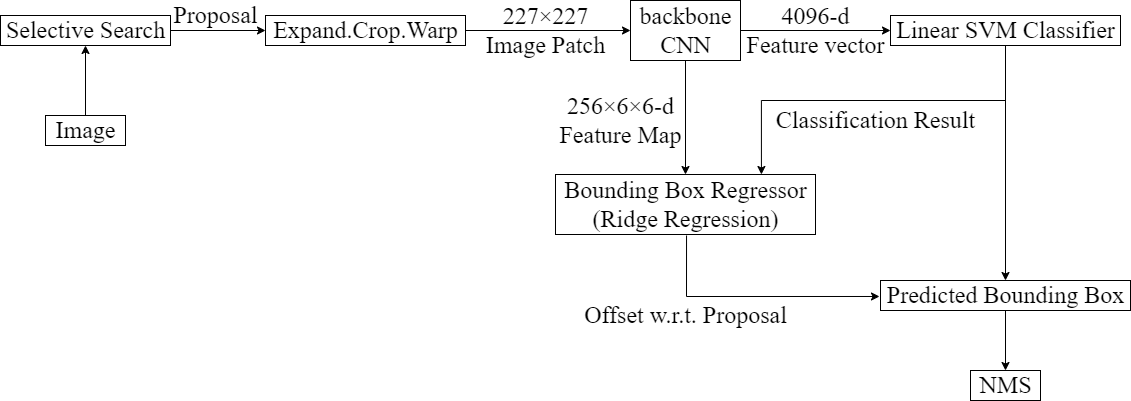

The diagram above was exported from draw.io. Its source (the exported page's mxGraphModel, read from the mxfile embedded in the PNG):
<mxGraphModel dx="1102" dy="874" grid="1" gridSize="10" guides="1" tooltips="1" connect="1" arrows="1" fold="1" page="1" pageScale="1" pageWidth="1169" pageHeight="827" math="0" shadow="0">
  <root>
    <mxCell id="0" />
    <mxCell id="1" parent="0" />
    <mxCell id="dqKLh20y2hJeS3vKVzkE-3" style="edgeStyle=orthogonalEdgeStyle;rounded=0;orthogonalLoop=1;jettySize=auto;html=1;fontFamily=Times New Roman;fontSize=24;" parent="1" source="dqKLh20y2hJeS3vKVzkE-1" target="dqKLh20y2hJeS3vKVzkE-2" edge="1">
      <mxGeometry relative="1" as="geometry" />
    </mxCell>
    <mxCell id="dqKLh20y2hJeS3vKVzkE-1" value="Image" style="text;html=1;align=center;verticalAlign=middle;resizable=0;points=[];autosize=1;strokeColor=default;fillColor=none;fontFamily=Times New Roman;fontSize=24;" parent="1" vertex="1">
      <mxGeometry x="65" y="325" width="80" height="30" as="geometry" />
    </mxCell>
    <mxCell id="dqKLh20y2hJeS3vKVzkE-5" style="edgeStyle=orthogonalEdgeStyle;rounded=0;orthogonalLoop=1;jettySize=auto;html=1;fontFamily=Times New Roman;fontSize=24;" parent="1" source="dqKLh20y2hJeS3vKVzkE-2" target="dqKLh20y2hJeS3vKVzkE-4" edge="1">
      <mxGeometry relative="1" as="geometry" />
    </mxCell>
    <mxCell id="dqKLh20y2hJeS3vKVzkE-2" value="Selective Search" style="text;html=1;align=center;verticalAlign=middle;resizable=0;points=[];autosize=1;strokeColor=default;fillColor=none;fontSize=24;fontFamily=Times New Roman;" parent="1" vertex="1">
      <mxGeometry x="20" y="225" width="170" height="30" as="geometry" />
    </mxCell>
    <mxCell id="dqKLh20y2hJeS3vKVzkE-8" style="edgeStyle=orthogonalEdgeStyle;rounded=0;orthogonalLoop=1;jettySize=auto;html=1;fontFamily=Times New Roman;fontSize=24;" parent="1" source="dqKLh20y2hJeS3vKVzkE-4" target="dqKLh20y2hJeS3vKVzkE-7" edge="1">
      <mxGeometry relative="1" as="geometry" />
    </mxCell>
    <mxCell id="dqKLh20y2hJeS3vKVzkE-4" value="Expand.Crop.Warp" style="text;html=1;align=center;verticalAlign=middle;resizable=0;points=[];autosize=1;strokeColor=default;fillColor=none;fontSize=24;fontFamily=Times New Roman;" parent="1" vertex="1">
      <mxGeometry x="285" y="225" width="200" height="30" as="geometry" />
    </mxCell>
    <mxCell id="dqKLh20y2hJeS3vKVzkE-6" value="Proposal" style="text;html=1;align=center;verticalAlign=middle;resizable=0;points=[];autosize=1;strokeColor=none;fillColor=none;fontSize=24;fontFamily=Times New Roman;" parent="1" vertex="1">
      <mxGeometry x="185" y="210" width="100" height="30" as="geometry" />
    </mxCell>
    <mxCell id="dqKLh20y2hJeS3vKVzkE-10" style="edgeStyle=orthogonalEdgeStyle;rounded=0;orthogonalLoop=1;jettySize=auto;html=1;fontFamily=Times New Roman;fontSize=24;" parent="1" source="dqKLh20y2hJeS3vKVzkE-7" target="dqKLh20y2hJeS3vKVzkE-9" edge="1">
      <mxGeometry relative="1" as="geometry" />
    </mxCell>
    <mxCell id="dqKLh20y2hJeS3vKVzkE-14" style="edgeStyle=orthogonalEdgeStyle;rounded=0;orthogonalLoop=1;jettySize=auto;html=1;fontFamily=Times New Roman;fontSize=24;" parent="1" source="dqKLh20y2hJeS3vKVzkE-7" target="dqKLh20y2hJeS3vKVzkE-11" edge="1">
      <mxGeometry relative="1" as="geometry" />
    </mxCell>
    <mxCell id="dqKLh20y2hJeS3vKVzkE-7" value="backbone&lt;br&gt;CNN" style="text;html=1;align=center;verticalAlign=middle;resizable=0;points=[];autosize=1;strokeColor=default;fillColor=none;fontSize=24;fontFamily=Times New Roman;" parent="1" vertex="1">
      <mxGeometry x="650" y="210" width="110" height="60" as="geometry" />
    </mxCell>
    <mxCell id="dqKLh20y2hJeS3vKVzkE-16" style="edgeStyle=orthogonalEdgeStyle;rounded=0;orthogonalLoop=1;jettySize=auto;html=1;fontFamily=Times New Roman;fontSize=24;entryX=0.792;entryY=0;entryDx=0;entryDy=0;entryPerimeter=0;" parent="1" source="dqKLh20y2hJeS3vKVzkE-9" target="dqKLh20y2hJeS3vKVzkE-11" edge="1">
      <mxGeometry relative="1" as="geometry">
        <mxPoint x="890" y="410" as="targetPoint" />
        <Array as="points">
          <mxPoint x="1025" y="310" />
          <mxPoint x="781" y="310" />
        </Array>
      </mxGeometry>
    </mxCell>
    <mxCell id="dqKLh20y2hJeS3vKVzkE-24" style="edgeStyle=orthogonalEdgeStyle;rounded=0;orthogonalLoop=1;jettySize=auto;html=1;fontFamily=Times New Roman;fontSize=24;" parent="1" source="dqKLh20y2hJeS3vKVzkE-9" target="dqKLh20y2hJeS3vKVzkE-19" edge="1">
      <mxGeometry relative="1" as="geometry" />
    </mxCell>
    <mxCell id="dqKLh20y2hJeS3vKVzkE-9" value="Linear SVM Classifier" style="text;html=1;align=center;verticalAlign=middle;resizable=0;points=[];autosize=1;strokeColor=default;fillColor=none;fontSize=24;fontFamily=Times New Roman;" parent="1" vertex="1">
      <mxGeometry x="910" y="225" width="230" height="30" as="geometry" />
    </mxCell>
    <mxCell id="dqKLh20y2hJeS3vKVzkE-25" style="edgeStyle=orthogonalEdgeStyle;rounded=0;orthogonalLoop=1;jettySize=auto;html=1;entryX=-0.004;entryY=0.533;entryDx=0;entryDy=0;entryPerimeter=0;fontFamily=Times New Roman;fontSize=24;exitX=0.504;exitY=1.017;exitDx=0;exitDy=0;exitPerimeter=0;" parent="1" source="dqKLh20y2hJeS3vKVzkE-11" target="dqKLh20y2hJeS3vKVzkE-19" edge="1">
      <mxGeometry relative="1" as="geometry" />
    </mxCell>
    <mxCell id="dqKLh20y2hJeS3vKVzkE-11" value="Bounding Box Regressor&lt;br&gt;(Ridge Regression)" style="text;html=1;align=center;verticalAlign=middle;resizable=0;points=[];autosize=1;strokeColor=default;fillColor=none;fontSize=24;fontFamily=Times New Roman;" parent="1" vertex="1">
      <mxGeometry x="575" y="384" width="260" height="60" as="geometry" />
    </mxCell>
    <mxCell id="dqKLh20y2hJeS3vKVzkE-12" value="227×227&lt;br&gt;Image Patch" style="text;html=1;align=center;verticalAlign=middle;resizable=0;points=[];autosize=1;strokeColor=none;fillColor=none;fontSize=24;fontFamily=Times New Roman;" parent="1" vertex="1">
      <mxGeometry x="500" y="210" width="130" height="60" as="geometry" />
    </mxCell>
    <mxCell id="dqKLh20y2hJeS3vKVzkE-13" value="4096-d&lt;br&gt;Feature vector" style="text;html=1;align=center;verticalAlign=middle;resizable=0;points=[];autosize=1;strokeColor=none;fillColor=none;fontSize=24;fontFamily=Times New Roman;" parent="1" vertex="1">
      <mxGeometry x="760" y="210" width="150" height="60" as="geometry" />
    </mxCell>
    <mxCell id="dqKLh20y2hJeS3vKVzkE-15" value="256×6×6-d&lt;br&gt;Feature Map" style="text;html=1;align=center;verticalAlign=middle;resizable=0;points=[];autosize=1;strokeColor=none;fillColor=none;fontSize=24;fontFamily=Times New Roman;" parent="1" vertex="1">
      <mxGeometry x="570" y="300" width="140" height="60" as="geometry" />
    </mxCell>
    <mxCell id="dqKLh20y2hJeS3vKVzkE-17" value="Classification Result" style="text;html=1;align=center;verticalAlign=middle;resizable=0;points=[];autosize=1;strokeColor=none;fillColor=none;fontSize=24;fontFamily=Times New Roman;" parent="1" vertex="1">
      <mxGeometry x="790" y="315" width="210" height="30" as="geometry" />
    </mxCell>
    <mxCell id="dqKLh20y2hJeS3vKVzkE-28" style="edgeStyle=orthogonalEdgeStyle;rounded=0;orthogonalLoop=1;jettySize=auto;html=1;fontFamily=Times New Roman;fontSize=24;" parent="1" source="dqKLh20y2hJeS3vKVzkE-19" target="dqKLh20y2hJeS3vKVzkE-27" edge="1">
      <mxGeometry relative="1" as="geometry" />
    </mxCell>
    <mxCell id="dqKLh20y2hJeS3vKVzkE-19" value="Predicted Bounding Box" style="text;html=1;align=center;verticalAlign=middle;resizable=0;points=[];autosize=1;strokeColor=default;fillColor=none;fontSize=24;fontFamily=Times New Roman;" parent="1" vertex="1">
      <mxGeometry x="900" y="490" width="250" height="30" as="geometry" />
    </mxCell>
    <mxCell id="dqKLh20y2hJeS3vKVzkE-26" value="Offset w.r.t. Proposal" style="text;html=1;align=center;verticalAlign=middle;resizable=0;points=[];autosize=1;strokeColor=none;fillColor=none;fontSize=24;fontFamily=Times New Roman;" parent="1" vertex="1">
      <mxGeometry x="595" y="510" width="220" height="30" as="geometry" />
    </mxCell>
    <mxCell id="dqKLh20y2hJeS3vKVzkE-27" value="NMS" style="text;html=1;align=center;verticalAlign=middle;resizable=0;points=[];autosize=1;strokeColor=default;fillColor=none;fontSize=24;fontFamily=Times New Roman;" parent="1" vertex="1">
      <mxGeometry x="990" y="580" width="70" height="30" as="geometry" />
    </mxCell>
  </root>
</mxGraphModel>